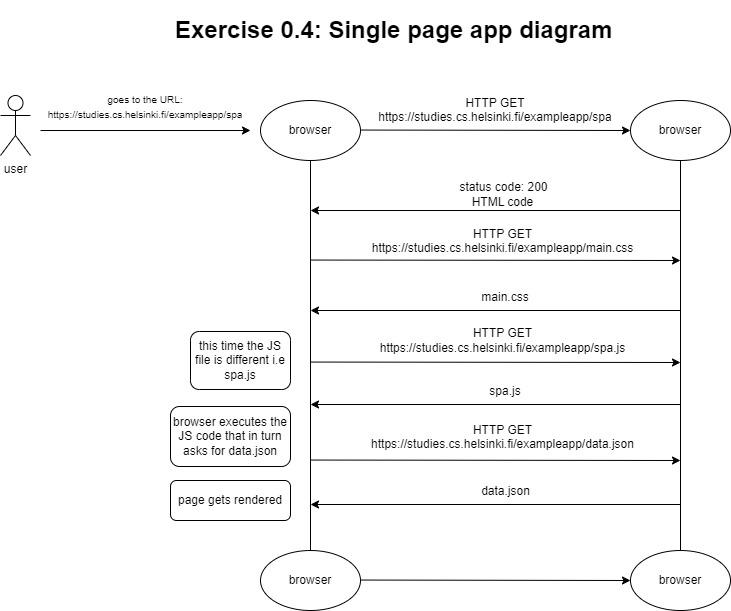

The diagram above was exported from draw.io. Its source (the exported page's mxGraphModel, read from the mxfile embedded in the PNG):
<mxGraphModel dx="1537" dy="1592" grid="1" gridSize="10" guides="1" tooltips="1" connect="1" arrows="1" fold="1" page="1" pageScale="1" pageWidth="850" pageHeight="1100" math="0" shadow="0">
  <root>
    <mxCell id="0" />
    <mxCell id="1" parent="0" />
    <mxCell id="o2teCSfstR3913gcKQ6k-1" value="browser" style="ellipse;whiteSpace=wrap;html=1;" vertex="1" parent="1">
      <mxGeometry x="20" y="20" width="100" height="60" as="geometry" />
    </mxCell>
    <mxCell id="o2teCSfstR3913gcKQ6k-6" value="user&lt;br&gt;" style="shape=umlActor;verticalLabelPosition=bottom;verticalAlign=top;html=1;outlineConnect=0;" vertex="1" parent="1">
      <mxGeometry x="-240" y="15" width="30" height="60" as="geometry" />
    </mxCell>
    <mxCell id="o2teCSfstR3913gcKQ6k-8" value="" style="endArrow=classic;html=1;rounded=0;" edge="1" parent="1">
      <mxGeometry width="50" height="50" relative="1" as="geometry">
        <mxPoint x="-200" y="50" as="sourcePoint" />
        <mxPoint x="10" y="50" as="targetPoint" />
      </mxGeometry>
    </mxCell>
    <mxCell id="o2teCSfstR3913gcKQ6k-10" value="&lt;font style=&quot;font-size: 10px;&quot;&gt;goes to the URL:&lt;br&gt;https://studies.cs.helsinki.fi/exampleapp/spa&lt;/font&gt;" style="text;strokeColor=none;align=center;fillColor=none;html=1;verticalAlign=middle;whiteSpace=wrap;rounded=0;" vertex="1" parent="1">
      <mxGeometry x="-170" y="11" width="150" height="30" as="geometry" />
    </mxCell>
    <mxCell id="o2teCSfstR3913gcKQ6k-11" value="browser" style="ellipse;whiteSpace=wrap;html=1;" vertex="1" parent="1">
      <mxGeometry x="390" y="20" width="100" height="60" as="geometry" />
    </mxCell>
    <mxCell id="o2teCSfstR3913gcKQ6k-12" value="browser" style="ellipse;whiteSpace=wrap;html=1;" vertex="1" parent="1">
      <mxGeometry x="390" y="470" width="100" height="60" as="geometry" />
    </mxCell>
    <mxCell id="o2teCSfstR3913gcKQ6k-13" value="browser" style="ellipse;whiteSpace=wrap;html=1;" vertex="1" parent="1">
      <mxGeometry x="20" y="470" width="100" height="60" as="geometry" />
    </mxCell>
    <mxCell id="o2teCSfstR3913gcKQ6k-14" value="" style="endArrow=none;html=1;rounded=0;entryX=0.5;entryY=1;entryDx=0;entryDy=0;exitX=0.5;exitY=0;exitDx=0;exitDy=0;" edge="1" parent="1" source="o2teCSfstR3913gcKQ6k-12">
      <mxGeometry width="50" height="50" relative="1" as="geometry">
        <mxPoint x="440" y="280" as="sourcePoint" />
        <mxPoint x="440" y="80" as="targetPoint" />
      </mxGeometry>
    </mxCell>
    <mxCell id="o2teCSfstR3913gcKQ6k-16" value="" style="endArrow=none;html=1;rounded=0;entryX=0.5;entryY=1;entryDx=0;entryDy=0;exitX=0.5;exitY=0;exitDx=0;exitDy=0;" edge="1" parent="1" source="o2teCSfstR3913gcKQ6k-13">
      <mxGeometry width="50" height="50" relative="1" as="geometry">
        <mxPoint x="70" y="280" as="sourcePoint" />
        <mxPoint x="70" y="80" as="targetPoint" />
      </mxGeometry>
    </mxCell>
    <mxCell id="o2teCSfstR3913gcKQ6k-18" value="HTTP GET&lt;br&gt;https://studies.cs.helsinki.fi/exampleapp/spa&lt;div style=&quot;text-align: center;&quot;&gt;&lt;span style=&quot;color: rgba(0, 0, 0, 0); font-family: monospace; font-size: 0px; text-align: start; background-color: initial;&quot;&gt;%3CmxGraphModel%3E%3Croot%3E%3CmxCell%20id%3D%220%22%2F%3E%3CmxCell%20id%3D%221%22%20parent%3D%220%22%2F%3E%3CmxCell%20id%3D%222%22%20value%3D%22enters%20a%20note%20%3D%20%26quot%3BHello%26quot%3B%20and%20click%20submit%22%20style%3D%22text%3BstrokeColor%3Dnone%3Balign%3Dcenter%3BfillColor%3Dnone%3Bhtml%3D1%3BverticalAlign%3Dmiddle%3BwhiteSpace%3Dwrap%3Brounded%3D0%3B%22%20vertex%3D%221%22%20parent%3D%221%22%3E%3CmxGeometry%20x%3D%22-160%22%20y%3D%2260%22%20width%3D%22150%22%20height%3D%2230%22%20as%3D%22geometry%22%2F%3E%3C%2FmxCell%3E%3C%2Froot%3E%3C%2FmxGraphModel%3Edffsdffdff&lt;/span&gt;&lt;/div&gt;" style="text;strokeColor=none;align=center;fillColor=none;html=1;verticalAlign=middle;whiteSpace=wrap;rounded=0;" vertex="1" parent="1">
      <mxGeometry x="125" y="22" width="260" height="30" as="geometry" />
    </mxCell>
    <mxCell id="o2teCSfstR3913gcKQ6k-19" value="" style="endArrow=classic;html=1;rounded=0;entryX=0;entryY=0.5;entryDx=0;entryDy=0;" edge="1" parent="1" target="o2teCSfstR3913gcKQ6k-11">
      <mxGeometry width="50" height="50" relative="1" as="geometry">
        <mxPoint x="120" y="49.55" as="sourcePoint" />
        <mxPoint x="380" y="50" as="targetPoint" />
      </mxGeometry>
    </mxCell>
    <mxCell id="o2teCSfstR3913gcKQ6k-20" value="" style="endArrow=classic;html=1;rounded=0;entryX=0;entryY=0.5;entryDx=0;entryDy=0;" edge="1" parent="1">
      <mxGeometry width="50" height="50" relative="1" as="geometry">
        <mxPoint x="120" y="499.54999999999995" as="sourcePoint" />
        <mxPoint x="390" y="500" as="targetPoint" />
      </mxGeometry>
    </mxCell>
    <mxCell id="o2teCSfstR3913gcKQ6k-21" value="" style="endArrow=classic;html=1;rounded=0;" edge="1" parent="1">
      <mxGeometry width="50" height="50" relative="1" as="geometry">
        <mxPoint x="440" y="130" as="sourcePoint" />
        <mxPoint x="70" y="130" as="targetPoint" />
      </mxGeometry>
    </mxCell>
    <mxCell id="o2teCSfstR3913gcKQ6k-22" value="&lt;div style=&quot;text-align: start;&quot;&gt;&lt;span style=&quot;background-color: initial;&quot;&gt;status code: 200&lt;/span&gt;&lt;/div&gt;" style="text;strokeColor=none;align=center;fillColor=none;html=1;verticalAlign=middle;whiteSpace=wrap;rounded=0;" vertex="1" parent="1">
      <mxGeometry x="131" y="98" width="265" height="18" as="geometry" />
    </mxCell>
    <mxCell id="o2teCSfstR3913gcKQ6k-28" value="" style="endArrow=classic;html=1;rounded=0;" edge="1" parent="1">
      <mxGeometry width="50" height="50" relative="1" as="geometry">
        <mxPoint x="70" y="179.54999999999995" as="sourcePoint" />
        <mxPoint x="440" y="180" as="targetPoint" />
      </mxGeometry>
    </mxCell>
    <mxCell id="o2teCSfstR3913gcKQ6k-31" value="HTTP GET https://studies.cs.helsinki.fi/exampleapp/main.css&lt;br&gt;&lt;span style=&quot;background-color: initial; color: rgba(0, 0, 0, 0); font-family: monospace; font-size: 0px; text-align: start;&quot;&gt;mxGraphModel%3E%3Croot%3E%3CmxCell%20id%3D%220%22%2F%3E%3CmxCell%20id%3D%221%22%20parent%3D%220%22%2F%3E%3CmxCell%20id%3D%222%22%20value%3D%22enters%20a%20note%20%3D%20%26quot%3BHello%26quot%3B%20and%20click%20submit%22%20style%3D%22text%3BstrokeColor%3Dnone%3Balign%3Dcenter%3BfillColor%3Dnone%3Bhtml%3D1%3BverticalAlign%3Dmiddle%3BwhiteSpace%3Dwrap%3Brounded%3D0%3B%22%20vertex%3D%221%22%20parent%3D%221%22%3E%3CmxGeometry%20x%3D%22-160%22%20y%3D%2260%22%20width%3D%22150%22%20height%3D%2230%22%20as%3D%22geometry%22%2F%3E%3C%2FmxCell%3E%3C%2Froot%3E%3C%2FmxGraphModel%3Edffsdffdff&lt;/span&gt;&lt;span style=&quot;background-color: initial; color: rgba(0, 0, 0, 0); font-family: monospace; font-size: 0px; text-align: start;&quot;&gt;%3CmxGraphModel%3E%3Croot%3E%3CmxCell%20id%3D%220%22%2F%3E%3CmxCell%20id%3D%221%22%20parent%3D%220%22%2F%3E%3CmxCell%20id%3D%222%22%20value%3D%22enters%20a%20note%20%3D%20%26quot%3BHello%26quot%3B%20and%20click%20submit%22%20style%3D%22text%3BstrokeColor%3Dnone%3Balign%3Dcenter%3BfillColor%3Dnone%3Bhtml%3D1%3BverticalAlign%3Dmiddle%3BwhiteSpace%3Dwrap%3Brounded%3D0%3B%22%20vertex%3D%221%22%20parent%3D%221%22%3E%3CmxGeometry%20x%3D%22-160%22%20y%3D%2260%22%20width%3D%22150%22%20height%3D%2230%22%20as%3D%22geometry%22%2F%3E%3C%2FmxCell%3E%3C%2Froot%3E%3C%2FmxGraphModel%3Edffsdffdff&lt;/span&gt;" style="text;strokeColor=none;align=center;fillColor=none;html=1;verticalAlign=middle;whiteSpace=wrap;rounded=0;" vertex="1" parent="1">
      <mxGeometry x="135" y="159" width="255" height="18" as="geometry" />
    </mxCell>
    <mxCell id="o2teCSfstR3913gcKQ6k-32" value="" style="endArrow=classic;html=1;rounded=0;" edge="1" parent="1">
      <mxGeometry width="50" height="50" relative="1" as="geometry">
        <mxPoint x="440" y="230" as="sourcePoint" />
        <mxPoint x="70" y="230" as="targetPoint" />
      </mxGeometry>
    </mxCell>
    <mxCell id="o2teCSfstR3913gcKQ6k-33" value="&lt;div style=&quot;text-align: start;&quot;&gt;&lt;span style=&quot;background-color: initial;&quot;&gt;main.css&lt;/span&gt;&lt;/div&gt;" style="text;strokeColor=none;align=center;fillColor=none;html=1;verticalAlign=middle;whiteSpace=wrap;rounded=0;" vertex="1" parent="1">
      <mxGeometry x="135" y="202" width="260" height="30" as="geometry" />
    </mxCell>
    <mxCell id="o2teCSfstR3913gcKQ6k-34" value="" style="endArrow=classic;html=1;rounded=0;" edge="1" parent="1">
      <mxGeometry width="50" height="50" relative="1" as="geometry">
        <mxPoint x="70" y="281.54999999999995" as="sourcePoint" />
        <mxPoint x="440" y="281.99999999999994" as="targetPoint" />
      </mxGeometry>
    </mxCell>
    <mxCell id="o2teCSfstR3913gcKQ6k-35" value="HTTP GET https://studies.cs.helsinki.fi/exampleapp/spa.js&lt;span style=&quot;background-color: initial; color: rgba(0, 0, 0, 0); font-family: monospace; font-size: 0px; text-align: start;&quot;&gt;phModel%3E%3Croot%3E%3CmxCell%20id%3D%220%22%2F%3E%3CmxCell%20id%3D%221%22%20parent%3D%220%22%2F%3E%3CmxCell%20id%3D%222%22%20value%3D%22enters%20a%20note%20%3D%20%26quot%3BHello%26quot%3B%20and%20click%20submit%22%20style%3D%22text%3BstrokeColor%3Dnone%3Balign%3Dcenter%3BfillColor%3Dnone%3Bhtml%3D1%3BverticalAlign%3Dmiddle%3BwhiteSpace%3Dwrap%3Brounded%3D0%3B%22%20vertex%3D%221%22%20parent%3D%221%22%3E%3CmxGeometry%20x%3D%22-160%22%20y%3D%2260%22%20width%3D%22150%22%20height%3D%2230%22%20as%3D%22geometry%22%2F%3E%3C%2FmxCell%3E%3C%2Froot%3E%3C%2FmxGraphModel%3Edffsdffdff&lt;/span&gt;&lt;span style=&quot;background-color: initial; color: rgba(0, 0, 0, 0); font-family: monospace; font-size: 0px; text-align: start;&quot;&gt;%3CmxGraphModel%3E%3Croot%3E%3CmxCell%20id%3D%220%22%2F%3E%3CmxCell%20id%3D%221%22%20parent%3D%220%22%2F%3E%3CmxCell%20id%3D%222%22%20value%3D%22enters%20a%20note%20%3D%20%26quot%3BHello%26quot%3B%20and%20click%20submit%22%20style%3D%22text%3BstrokeColor%3Dnone%3Balign%3Dcenter%3BfillColor%3Dnone%3Bhtml%3D1%3BverticalAlign%3Dmiddle%3BwhiteSpace%3Dwrap%3Brounded%3D0%3B%22%20vertex%3D%221%22%20parent%3D%221%22%3E%3CmxGeometry%20x%3D%22-160%22%20y%3D%2260%22%20width%3D%22150%22%20height%3D%2230%22%20as%3D%22geometry%22%2F%3E%3C%2FmxCell%3E%3C%2Froot%3E%3C%2FmxGraphModel%3Edffsdffdff&lt;/span&gt;" style="text;strokeColor=none;align=center;fillColor=none;html=1;verticalAlign=middle;whiteSpace=wrap;rounded=0;" vertex="1" parent="1">
      <mxGeometry x="135" y="251" width="255" height="18" as="geometry" />
    </mxCell>
    <mxCell id="o2teCSfstR3913gcKQ6k-36" value="" style="endArrow=classic;html=1;rounded=0;" edge="1" parent="1">
      <mxGeometry width="50" height="50" relative="1" as="geometry">
        <mxPoint x="440" y="324" as="sourcePoint" />
        <mxPoint x="70" y="324" as="targetPoint" />
      </mxGeometry>
    </mxCell>
    <mxCell id="o2teCSfstR3913gcKQ6k-37" value="&lt;div style=&quot;text-align: start;&quot;&gt;&lt;span style=&quot;background-color: initial;&quot;&gt;spa.js&lt;/span&gt;&lt;/div&gt;" style="text;strokeColor=none;align=center;fillColor=none;html=1;verticalAlign=middle;whiteSpace=wrap;rounded=0;" vertex="1" parent="1">
      <mxGeometry x="135" y="296" width="260" height="30" as="geometry" />
    </mxCell>
    <mxCell id="o2teCSfstR3913gcKQ6k-38" value="" style="endArrow=classic;html=1;rounded=0;" edge="1" parent="1">
      <mxGeometry width="50" height="50" relative="1" as="geometry">
        <mxPoint x="70" y="379.54999999999995" as="sourcePoint" />
        <mxPoint x="440" y="380" as="targetPoint" />
      </mxGeometry>
    </mxCell>
    <mxCell id="o2teCSfstR3913gcKQ6k-39" value="HTTP GET https://studies.cs.helsinki.fi/exampleapp/data.json&lt;br&gt;&lt;span style=&quot;background-color: initial; color: rgba(0, 0, 0, 0); font-family: monospace; font-size: 0px; text-align: start;&quot;&gt;mxGraphModel%3E%3Croot%3E%3CmxCell%20id%3D%220%22%2F%3E%3CmxCell%20id%3D%221%22%20parent%3D%220%22%2F%3E%3CmxCell%20id%3D%222%22%20value%3D%22enters%20a%20note%20%3D%20%26quot%3BHello%26quot%3B%20and%20click%20submit%22%20style%3D%22text%3BstrokeColor%3Dnone%3Balign%3Dcenter%3BfillColor%3Dnone%3Bhtml%3D1%3BverticalAlign%3Dmiddle%3BwhiteSpace%3Dwrap%3Brounded%3D0%3B%22%20vertex%3D%221%22%20parent%3D%221%22%3E%3CmxGeometry%20x%3D%22-160%22%20y%3D%2260%22%20width%3D%22150%22%20height%3D%2230%22%20as%3D%22geometry%22%2F%3E%3C%2FmxCell%3E%3C%2Froot%3E%3C%2FmxGraphModel%3Edffsdffdff&lt;/span&gt;&lt;span style=&quot;background-color: initial; color: rgba(0, 0, 0, 0); font-family: monospace; font-size: 0px; text-align: start;&quot;&gt;%3CmxGraphModel%3E%3Croot%3E%3CmxCell%20id%3D%220%22%2F%3E%3CmxCell%20id%3D%221%22%20parent%3D%220%22%2F%3E%3CmxCell%20id%3D%222%22%20value%3D%22enters%20a%20note%20%3D%20%26quot%3BHello%26quot%3B%20and%20click%20submit%22%20style%3D%22text%3BstrokeColor%3Dnone%3Balign%3Dcenter%3BfillColor%3Dnone%3Bhtml%3D1%3BverticalAlign%3Dmiddle%3BwhiteSpace%3Dwrap%3Brounded%3D0%3B%22%20vertex%3D%221%22%20parent%3D%221%22%3E%3CmxGeometry%20x%3D%22-160%22%20y%3D%2260%22%20width%3D%22150%22%20height%3D%2230%22%20as%3D%22geometry%22%2F%3E%3C%2FmxCell%3E%3C%2Froot%3E%3C%2FmxGraphModel%3Edffsdffdff&lt;/span&gt;" style="text;strokeColor=none;align=center;fillColor=none;html=1;verticalAlign=middle;whiteSpace=wrap;rounded=0;" vertex="1" parent="1">
      <mxGeometry x="135" y="355" width="255" height="18" as="geometry" />
    </mxCell>
    <mxCell id="o2teCSfstR3913gcKQ6k-40" value="" style="endArrow=classic;html=1;rounded=0;" edge="1" parent="1">
      <mxGeometry width="50" height="50" relative="1" as="geometry">
        <mxPoint x="440" y="424" as="sourcePoint" />
        <mxPoint x="70" y="424" as="targetPoint" />
      </mxGeometry>
    </mxCell>
    <mxCell id="o2teCSfstR3913gcKQ6k-41" value="&lt;div style=&quot;text-align: start;&quot;&gt;data.json&lt;/div&gt;" style="text;strokeColor=none;align=center;fillColor=none;html=1;verticalAlign=middle;whiteSpace=wrap;rounded=0;" vertex="1" parent="1">
      <mxGeometry x="92.5" y="396" width="345" height="30" as="geometry" />
    </mxCell>
    <mxCell id="o2teCSfstR3913gcKQ6k-42" value="browser executes the JS code that in turn asks for data.json" style="rounded=1;whiteSpace=wrap;html=1;" vertex="1" parent="1">
      <mxGeometry x="-70" y="326" width="120" height="60" as="geometry" />
    </mxCell>
    <mxCell id="o2teCSfstR3913gcKQ6k-43" value="page gets rendered" style="rounded=1;whiteSpace=wrap;html=1;" vertex="1" parent="1">
      <mxGeometry x="-70" y="400" width="120" height="40" as="geometry" />
    </mxCell>
    <mxCell id="o2teCSfstR3913gcKQ6k-44" value="&lt;h1&gt;Exercise 0.4: Single page app diagram&lt;/h1&gt;" style="text;html=1;strokeColor=none;fillColor=none;spacing=5;spacingTop=-20;whiteSpace=wrap;overflow=hidden;rounded=0;" vertex="1" parent="1">
      <mxGeometry x="-70" y="-70" width="467.5" height="50" as="geometry" />
    </mxCell>
    <mxCell id="o2teCSfstR3913gcKQ6k-47" value="&lt;div style=&quot;text-align: start;&quot;&gt;&lt;span style=&quot;background-color: initial;&quot;&gt;HTML code&lt;/span&gt;&lt;/div&gt;&lt;div style=&quot;text-align: start;&quot;&gt;&lt;span style=&quot;background-color: initial;&quot;&gt;&lt;br&gt;&lt;/span&gt;&lt;/div&gt;" style="text;strokeColor=none;align=center;fillColor=none;html=1;verticalAlign=middle;whiteSpace=wrap;rounded=0;" vertex="1" parent="1">
      <mxGeometry x="135" y="128" width="255" height="2" as="geometry" />
    </mxCell>
    <mxCell id="o2teCSfstR3913gcKQ6k-49" value="this time the JS file is different i.e spa.js" style="rounded=1;whiteSpace=wrap;html=1;" vertex="1" parent="1">
      <mxGeometry x="-50" y="251" width="100" height="58" as="geometry" />
    </mxCell>
  </root>
</mxGraphModel>